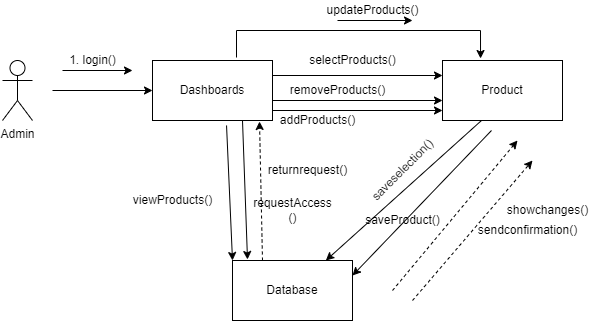

The diagram above was exported from draw.io. Its source (the exported page's mxGraphModel, read from the mxfile embedded in the PNG):
<mxGraphModel dx="1718" dy="393" grid="1" gridSize="10" guides="1" tooltips="1" connect="1" arrows="1" fold="1" page="1" pageScale="1" pageWidth="850" pageHeight="1100" math="0" shadow="0">
  <root>
    <mxCell id="0" />
    <mxCell id="1" parent="0" />
    <mxCell id="NmPgxuklhqWOS28VXXx5-6" value="Dashboards" style="rounded=0;whiteSpace=wrap;html=1;" parent="1" vertex="1">
      <mxGeometry x="-120" y="130" width="120" height="60" as="geometry" />
    </mxCell>
    <mxCell id="NmPgxuklhqWOS28VXXx5-7" value="Product" style="rounded=0;whiteSpace=wrap;html=1;" parent="1" vertex="1">
      <mxGeometry x="170" y="130" width="120" height="60" as="geometry" />
    </mxCell>
    <mxCell id="NmPgxuklhqWOS28VXXx5-8" value="Database" style="rounded=0;whiteSpace=wrap;html=1;" parent="1" vertex="1">
      <mxGeometry x="-40" y="330" width="120" height="60" as="geometry" />
    </mxCell>
    <mxCell id="NmPgxuklhqWOS28VXXx5-9" value="" style="endArrow=classic;html=1;exitX=0.75;exitY=1;exitDx=0;exitDy=0;entryX=0.125;entryY=-0.017;entryDx=0;entryDy=0;entryPerimeter=0;" parent="1" source="NmPgxuklhqWOS28VXXx5-6" target="NmPgxuklhqWOS28VXXx5-8" edge="1">
      <mxGeometry width="50" height="50" relative="1" as="geometry">
        <mxPoint x="190" y="220" as="sourcePoint" />
        <mxPoint x="240" y="170" as="targetPoint" />
      </mxGeometry>
    </mxCell>
    <mxCell id="NmPgxuklhqWOS28VXXx5-10" value="" style="endArrow=classic;html=1;exitX=0.325;exitY=1;exitDx=0;exitDy=0;exitPerimeter=0;" parent="1" source="NmPgxuklhqWOS28VXXx5-7" target="NmPgxuklhqWOS28VXXx5-8" edge="1">
      <mxGeometry width="50" height="50" relative="1" as="geometry">
        <mxPoint x="190" y="220" as="sourcePoint" />
        <mxPoint x="240" y="170" as="targetPoint" />
      </mxGeometry>
    </mxCell>
    <mxCell id="NmPgxuklhqWOS28VXXx5-11" value="" style="endArrow=classic;html=1;entryX=1;entryY=1;entryDx=0;entryDy=0;" parent="1" edge="1">
      <mxGeometry width="50" height="50" relative="1" as="geometry">
        <mxPoint x="-210" y="140" as="sourcePoint" />
        <mxPoint x="-140" y="140" as="targetPoint" />
      </mxGeometry>
    </mxCell>
    <mxCell id="NmPgxuklhqWOS28VXXx5-12" value="" style="endArrow=classic;html=1;exitX=1;exitY=0.25;exitDx=0;exitDy=0;entryX=0;entryY=0.25;entryDx=0;entryDy=0;" parent="1" source="NmPgxuklhqWOS28VXXx5-6" target="NmPgxuklhqWOS28VXXx5-7" edge="1">
      <mxGeometry width="50" height="50" relative="1" as="geometry">
        <mxPoint x="150" y="220" as="sourcePoint" />
        <mxPoint x="90" y="260" as="targetPoint" />
      </mxGeometry>
    </mxCell>
    <mxCell id="NmPgxuklhqWOS28VXXx5-13" value="" style="endArrow=classic;html=1;entryX=0;entryY=0.5;entryDx=0;entryDy=0;" parent="1" target="NmPgxuklhqWOS28VXXx5-6" edge="1">
      <mxGeometry width="50" height="50" relative="1" as="geometry">
        <mxPoint x="-220" y="160" as="sourcePoint" />
        <mxPoint x="180" y="250" as="targetPoint" />
      </mxGeometry>
    </mxCell>
    <mxCell id="NmPgxuklhqWOS28VXXx5-15" value="" style="html=1;labelBackgroundColor=#ffffff;startArrow=none;startFill=0;startSize=6;endArrow=classic;endFill=1;endSize=6;jettySize=auto;orthogonalLoop=1;strokeWidth=1;dashed=1;fontSize=14;" parent="1" edge="1">
      <mxGeometry width="60" height="60" relative="1" as="geometry">
        <mxPoint x="140" y="370" as="sourcePoint" />
        <mxPoint x="260" y="230" as="targetPoint" />
        <Array as="points" />
      </mxGeometry>
    </mxCell>
    <mxCell id="NmPgxuklhqWOS28VXXx5-16" value="" style="html=1;labelBackgroundColor=#ffffff;startArrow=none;startFill=0;startSize=6;endArrow=classic;endFill=1;endSize=6;jettySize=auto;orthogonalLoop=1;strokeWidth=1;dashed=1;fontSize=14;" parent="1" edge="1">
      <mxGeometry width="60" height="60" relative="1" as="geometry">
        <mxPoint x="120" y="360" as="sourcePoint" />
        <mxPoint x="245" y="210" as="targetPoint" />
        <Array as="points" />
      </mxGeometry>
    </mxCell>
    <mxCell id="NmPgxuklhqWOS28VXXx5-17" value="1. login()" style="text;html=1;align=center;verticalAlign=middle;resizable=0;points=[];autosize=1;strokeColor=none;" parent="1" vertex="1">
      <mxGeometry x="-210" y="120" width="60" height="20" as="geometry" />
    </mxCell>
    <mxCell id="NmPgxuklhqWOS28VXXx5-18" value="" style="html=1;labelBackgroundColor=#ffffff;startArrow=none;startFill=0;startSize=6;endArrow=classic;endFill=1;endSize=6;jettySize=auto;orthogonalLoop=1;strokeWidth=1;dashed=1;fontSize=14;exitX=0.25;exitY=0;exitDx=0;exitDy=0;" parent="1" source="NmPgxuklhqWOS28VXXx5-8" edge="1">
      <mxGeometry width="60" height="60" relative="1" as="geometry">
        <mxPoint x="55" y="240" as="sourcePoint" />
        <mxPoint x="-13" y="191" as="targetPoint" />
        <Array as="points" />
      </mxGeometry>
    </mxCell>
    <mxCell id="NmPgxuklhqWOS28VXXx5-19" value="returnrequest()" style="text;html=1;align=center;verticalAlign=middle;resizable=0;points=[];autosize=1;strokeColor=none;" parent="1" vertex="1">
      <mxGeometry x="-10" y="230" width="90" height="20" as="geometry" />
    </mxCell>
    <mxCell id="NmPgxuklhqWOS28VXXx5-20" value="requestAccess&lt;br&gt;()" style="text;html=1;align=center;verticalAlign=middle;resizable=0;points=[];autosize=1;strokeColor=none;" parent="1" vertex="1">
      <mxGeometry x="-25" y="265" width="90" height="30" as="geometry" />
    </mxCell>
    <mxCell id="NmPgxuklhqWOS28VXXx5-21" value="" style="endArrow=classic;html=1;exitX=1;exitY=0.25;exitDx=0;exitDy=0;entryX=0;entryY=0.25;entryDx=0;entryDy=0;" parent="1" edge="1">
      <mxGeometry width="50" height="50" relative="1" as="geometry">
        <mxPoint y="170" as="sourcePoint" />
        <mxPoint x="170" y="170" as="targetPoint" />
      </mxGeometry>
    </mxCell>
    <mxCell id="NmPgxuklhqWOS28VXXx5-22" value="addProducts()" style="text;html=1;align=center;verticalAlign=middle;resizable=0;points=[];autosize=1;strokeColor=none;" parent="1" vertex="1">
      <mxGeometry y="180" width="90" height="20" as="geometry" />
    </mxCell>
    <mxCell id="NmPgxuklhqWOS28VXXx5-23" value="removeProducts()" style="text;html=1;align=center;verticalAlign=middle;resizable=0;points=[];autosize=1;strokeColor=none;" parent="1" vertex="1">
      <mxGeometry x="10" y="150" width="110" height="20" as="geometry" />
    </mxCell>
    <mxCell id="NmPgxuklhqWOS28VXXx5-24" value="sendconfirmation()" style="text;html=1;align=center;verticalAlign=middle;resizable=0;points=[];autosize=1;strokeColor=none;" parent="1" vertex="1">
      <mxGeometry x="200" y="290" width="110" height="20" as="geometry" />
    </mxCell>
    <mxCell id="NmPgxuklhqWOS28VXXx5-25" value="showchanges()" style="text;html=1;align=center;verticalAlign=middle;resizable=0;points=[];autosize=1;strokeColor=none;" parent="1" vertex="1">
      <mxGeometry x="225" y="270" width="100" height="20" as="geometry" />
    </mxCell>
    <mxCell id="NmPgxuklhqWOS28VXXx5-26" value="" style="html=1;labelBackgroundColor=#ffffff;startArrow=none;startFill=0;startSize=6;endArrow=none;endFill=1;endSize=6;jettySize=auto;orthogonalLoop=1;strokeWidth=1;dashed=1;fontSize=14;" parent="1" edge="1">
      <mxGeometry width="60" height="60" relative="1" as="geometry">
        <mxPoint x="200" y="300" as="sourcePoint" />
        <mxPoint x="200" y="300" as="targetPoint" />
        <Array as="points" />
      </mxGeometry>
    </mxCell>
    <mxCell id="NmPgxuklhqWOS28VXXx5-27" value="saveselection()" style="text;html=1;align=center;verticalAlign=middle;resizable=0;points=[];autosize=1;strokeColor=none;rotation=-45;" parent="1" vertex="1">
      <mxGeometry x="80" y="230" width="100" height="20" as="geometry" />
    </mxCell>
    <mxCell id="NmPgxuklhqWOS28VXXx5-29" value="" style="endArrow=classic;html=1;exitX=1;exitY=0.25;exitDx=0;exitDy=0;entryX=0;entryY=0.25;entryDx=0;entryDy=0;" parent="1" edge="1">
      <mxGeometry width="50" height="50" relative="1" as="geometry">
        <mxPoint y="180" as="sourcePoint" />
        <mxPoint x="170" y="180" as="targetPoint" />
      </mxGeometry>
    </mxCell>
    <mxCell id="NmPgxuklhqWOS28VXXx5-30" value="selectProducts()" style="text;html=1;align=center;verticalAlign=middle;resizable=0;points=[];autosize=1;strokeColor=none;" parent="1" vertex="1">
      <mxGeometry x="30" y="120" width="100" height="20" as="geometry" />
    </mxCell>
    <mxCell id="NmPgxuklhqWOS28VXXx5-31" value="" style="endArrow=classic;html=1;exitX=0.325;exitY=1;exitDx=0;exitDy=0;exitPerimeter=0;entryX=1;entryY=0.25;entryDx=0;entryDy=0;" parent="1" target="NmPgxuklhqWOS28VXXx5-8" edge="1">
      <mxGeometry width="50" height="50" relative="1" as="geometry">
        <mxPoint x="219" y="200" as="sourcePoint" />
        <mxPoint x="67.79999999999995" y="320" as="targetPoint" />
      </mxGeometry>
    </mxCell>
    <mxCell id="NmPgxuklhqWOS28VXXx5-32" value="saveProduct()" style="text;html=1;align=center;verticalAlign=middle;resizable=0;points=[];autosize=1;strokeColor=none;" parent="1" vertex="1">
      <mxGeometry x="85" y="280" width="90" height="20" as="geometry" />
    </mxCell>
    <mxCell id="NmPgxuklhqWOS28VXXx5-33" value="" style="endArrow=classic;html=1;exitX=0.617;exitY=1.083;exitDx=0;exitDy=0;entryX=0;entryY=0;entryDx=0;entryDy=0;exitPerimeter=0;" parent="1" source="NmPgxuklhqWOS28VXXx5-6" target="NmPgxuklhqWOS28VXXx5-8" edge="1">
      <mxGeometry width="50" height="50" relative="1" as="geometry">
        <mxPoint x="-20" y="200" as="sourcePoint" />
        <mxPoint x="-15" y="348.98" as="targetPoint" />
      </mxGeometry>
    </mxCell>
    <mxCell id="NmPgxuklhqWOS28VXXx5-34" value="viewProducts()" style="text;html=1;align=center;verticalAlign=middle;resizable=0;points=[];autosize=1;strokeColor=none;" parent="1" vertex="1">
      <mxGeometry x="-145" y="260" width="90" height="20" as="geometry" />
    </mxCell>
    <mxCell id="NmPgxuklhqWOS28VXXx5-35" value="Admin" style="shape=umlActor;verticalLabelPosition=bottom;verticalAlign=top;html=1;outlineConnect=0;" parent="1" vertex="1">
      <mxGeometry x="-270" y="130" width="30" height="60" as="geometry" />
    </mxCell>
    <mxCell id="NmPgxuklhqWOS28VXXx5-38" value="" style="endArrow=classic;html=1;rounded=0;exitX=0.7;exitY=-0.05;exitDx=0;exitDy=0;exitPerimeter=0;entryX=0.317;entryY=-0.033;entryDx=0;entryDy=0;entryPerimeter=0;" parent="1" source="NmPgxuklhqWOS28VXXx5-6" target="NmPgxuklhqWOS28VXXx5-7" edge="1">
      <mxGeometry width="50" height="50" relative="1" as="geometry">
        <mxPoint x="65" y="80" as="sourcePoint" />
        <mxPoint x="210" y="100" as="targetPoint" />
        <Array as="points">
          <mxPoint x="-36" y="100" />
          <mxPoint x="208" y="100" />
        </Array>
      </mxGeometry>
    </mxCell>
    <mxCell id="NmPgxuklhqWOS28VXXx5-39" value="" style="endArrow=classic;html=1;rounded=0;" parent="1" edge="1">
      <mxGeometry width="50" height="50" relative="1" as="geometry">
        <mxPoint x="65" y="90" as="sourcePoint" />
        <mxPoint x="140" y="90" as="targetPoint" />
      </mxGeometry>
    </mxCell>
    <mxCell id="NmPgxuklhqWOS28VXXx5-40" value="updateProducts()" style="text;html=1;align=center;verticalAlign=middle;resizable=0;points=[];autosize=1;strokeColor=none;fillColor=none;" parent="1" vertex="1">
      <mxGeometry x="45" y="70" width="110" height="20" as="geometry" />
    </mxCell>
  </root>
</mxGraphModel>